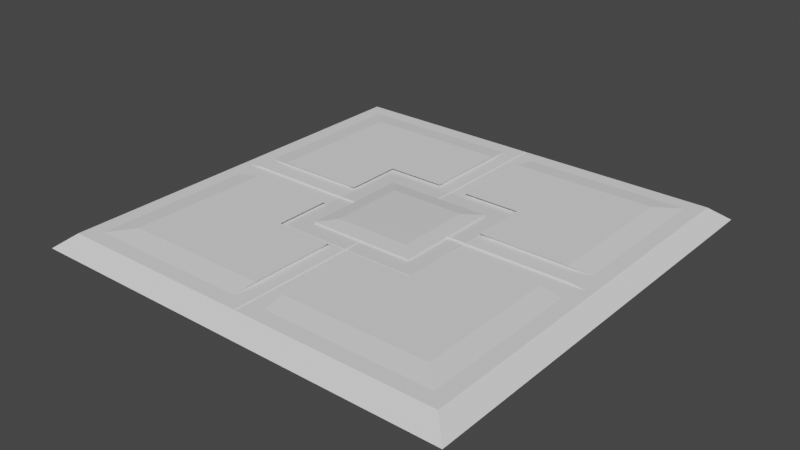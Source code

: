 # Source: FloortileButton.blend  (saved by Blender 2.83.19; exported with 4.5.12 LTS)
import bpy
from mathutils import Matrix  # noqa: F401  (used for matrix-valued properties, if any)

bpy.ops.wm.read_factory_settings(use_empty=True)
scene = bpy.context.scene
scene.name = 'Scene'

# ---- collections
col_collection = bpy.data.collections.new('Collection'); scene.collection.children.link(col_collection)

# ---- materials (node trees are filled in below, after node groups)
mat_material_001 = bpy.data.materials.new('Material.001')
mat_material_001.alpha_threshold = 0.0
mat_material_001.use_transparent_shadow = False
mat_material_001.line_color = (0.0, 0.0, 0.0, 1.0)

# ---- material node trees
mat_material_001.use_nodes = True; mat_material_001.node_tree.nodes.clear()
_N = mat_material_001.node_tree.nodes; _L = mat_material_001.node_tree.links
n0 = _N.new('ShaderNodeOutputMaterial'); n0.name = 'Material Output'; n0.location = (300, 300)
n1 = _N.new('ShaderNodeBsdfPrincipled'); n1.name = 'Principled BSDF'; n1.location = (10, 300)
n1.distribution = 'GGX'
n1.subsurface_method = 'BURLEY'
n1.inputs[2].default_value = 0.4
n1.inputs[3].default_value = 1.45
n1.inputs[27].default_value = (0.0, 0.0, 0.0, 1.0)
n1.inputs[28].default_value = 1.0
_L.new(n1.outputs[0], n0.inputs[0])
n0.is_active_output = True

# ---- world
world_world = bpy.data.worlds.new('World'); scene.world = world_world
world_world.use_nodes = True; world_world.node_tree.nodes.clear()
_N = world_world.node_tree.nodes; _L = world_world.node_tree.links
n0 = _N.new('ShaderNodeOutputWorld'); n0.name = 'World Output'; n0.location = (300, 300)
n1 = _N.new('ShaderNodeBackground'); n1.name = 'Background'; n1.location = (10, 300)
n1.inputs[0].default_value = (0.05088, 0.05088, 0.05088, 1.0)
_L.new(n1.outputs[0], n0.inputs[0])
n0.is_active_output = True
world_world.color = (0.05088, 0.05088, 0.05088)
world_world.use_sun_shadow = False
world_world.sun_shadow_jitter_overblur = 0.0

# ---- meshes
me_plane = bpy.data.meshes.new('Plane')
me_plane.from_pydata([(-1.5, -1.5, 0.0), (1.5, -1.5, 0.0), (-1.5, 1.5, 0.0), (1.5, 1.5, 0.0), (-1.275, 1.275, 0.09394), (1.275, -1.275, 0.09394), (-1.275, -1.275, 0.09394), (1.275, 1.275, 0.09394), (-0.003691, 1.372, 0.09394), (0.003691, 1.372, 0.09394), (-0.003691, -1.372, 0.09394), (0.003691, -1.372, 0.09394), (-0.01408, -1.5, 0.0), (0.01408, -1.5, 0.0), (-0.01408, 1.5, 0.0), (0.01408, 1.5, 0.0), (1.333, -0.004977, 0.09394), (1.333, 0.004977, 0.09394), (-1.333, -0.004977, 0.09394), (-1.333, 0.004977, 0.09394), (-1.5, 0.05773, 0.0), (-1.5, -0.05773, 0.0), (1.5, -0.05773, 0.0), (1.5, 0.05773, 0.0), (-0.01408, 0.05773, 0.0), (-0.01408, -0.05773, 0.0), (0.01408, 0.05773, 0.0), (0.01408, -0.05773, 0.0), (0.003691, 0.06243, 0.09394), (0.003691, -0.06243, 0.09394), (-0.003691, 0.06243, 0.09394), (-0.003691, -0.06243, 0.09394), (-0.1191, 1.275, 0.09394), (0.1191, 1.275, 0.09394), (-0.1191, -1.275, 0.09394), (0.1191, -1.275, 0.09394), (0.06115, -0.004977, 0.09394), (-0.06115, -0.004977, 0.09394), (0.06115, 0.004977, 0.09394), (-0.06115, 0.004977, 0.09394), (-0.003199, 1.372, 0.09723), (-0.0004143, 1.369, 0.09964), (-0.002234, 1.371, 0.09893), (0.0004143, 1.369, 0.09964), (0.003199, 1.372, 0.09723), (0.002234, 1.371, 0.09893), (-0.0004143, -1.369, 0.09964), (-0.003199, -1.372, 0.09723), (-0.002234, -1.371, 0.09893), (0.003199, -1.372, 0.09723), (0.0004143, -1.369, 0.09964), (0.002234, -1.371, 0.09893), (0.003199, -0.06243, 0.09723), (0.0004143, -0.06486, 0.09964), (0.002234, -0.06314, 0.09893), (-0.0004143, -0.06486, 0.09964), (-0.003199, -0.06243, 0.09723), (-0.002234, -0.06314, 0.09893), (0.0004143, 0.06486, 0.09964), (0.003199, 0.06243, 0.09723), (0.002234, 0.06314, 0.09893), (-0.003199, 0.06243, 0.09723), (-0.0004143, 0.06486, 0.09964), (-0.002234, 0.06314, 0.09893), (1.275, -0.1593, 0.09394), (1.275, 0.1593, 0.09394), (-1.275, -0.1593, 0.09394), (-1.275, 0.1593, 0.09394), (0.01296, 0.05316, 0.09394), (0.01296, -0.05316, 0.09394), (-0.01296, 0.05316, 0.09394), (-0.01296, -0.05316, 0.09394), (1.235, 0.0001934, 0.1056), (1.241, -0.003402, 0.1038), (1.238, -0.002227, 0.1051), (1.241, 0.003402, 0.1038), (1.235, -0.0001934, 0.1056), (1.238, 0.002227, 0.1051), (-1.241, -0.003402, 0.1038), (-1.235, 0.0001934, 0.1056), (-1.238, -0.002227, 0.1051), (-1.235, -0.0001934, 0.1056), (-1.241, 0.003402, 0.1038), (-1.238, 0.002227, 0.1051), (0.0601, -0.0001934, 0.1056), (0.05799, 0.00362, 0.1024), (0.05811, 0.002291, 0.1047), (0.05799, -0.00362, 0.1024), (0.0601, 0.0001934, 0.1056), (0.05811, -0.002291, 0.1047), (-0.05799, 0.00362, 0.1024), (-0.0601, -0.0001934, 0.1056), (-0.05811, 0.002291, 0.1047), (-0.0601, 0.0001934, 0.1056), (-0.05799, -0.00362, 0.1024), (-0.05811, -0.002291, 0.1047), (1.275, 0.4958, 0.09394), (1.275, 0.9385, 0.09394), (-1.275, 0.4958, 0.09394), (-1.275, 0.9385, 0.09394), (1.5, 0.5385, 0.0), (1.5, 1.019, 0.0), (-1.5, 1.019, 0.0), (-1.5, 0.5385, 0.0), (-0.01408, 1.019, 0.0), (-0.01408, 0.5385, 0.0), (0.01408, 1.019, 0.0), (0.01408, 0.5385, 0.0), (0.1191, 0.9385, 0.09394), (0.1191, 0.602, 0.09394), (-0.1191, 0.9385, 0.09394), (-0.1191, 0.602, 0.09394), (0.003691, 0.9354, 0.09394), (0.003691, 0.4989, 0.09394), (-0.003691, 0.9354, 0.09394), (-0.003691, 0.4989, 0.09394), (0.0004143, 0.9346, 0.09964), (0.0004143, 0.4997, 0.09964), (0.002234, 0.4992, 0.09893), (0.002234, 0.9352, 0.09893), (0.003199, 0.4989, 0.09723), (0.003199, 0.9354, 0.09723), (-0.003199, 0.9354, 0.09723), (-0.003199, 0.4989, 0.09723), (-0.002234, 0.4992, 0.09893), (-0.002234, 0.9352, 0.09893), (-0.0004143, 0.4997, 0.09964), (-0.0004143, 0.9346, 0.09964), (-1.5, -0.5385, 0.0), (-1.5, -1.019, 0.0), (-0.01408, -0.5385, 0.0), (-0.01408, -1.019, 0.0), (0.01408, -0.5385, 0.0), (0.01408, -1.019, 0.0), (0.1191, -0.602, 0.09394), (0.1191, -0.9385, 0.09394), (-0.1191, -0.602, 0.09394), (-0.1191, -0.9385, 0.09394), (1.275, -0.9385, 0.09394), (1.275, -0.4958, 0.09394), (-1.275, -0.9385, 0.09394), (-1.275, -0.4958, 0.09394), (1.5, -1.019, 0.0), (1.5, -0.5385, 0.0), (0.003691, -0.4989, 0.09394), (0.003691, -0.9354, 0.09394), (-0.003691, -0.4989, 0.09394), (-0.003691, -0.9354, 0.09394), (0.0004143, -0.4997, 0.09964), (0.0004143, -0.9346, 0.09964), (0.002234, -0.9352, 0.09893), (0.002234, -0.4992, 0.09893), (0.003199, -0.9354, 0.09723), (0.003199, -0.4989, 0.09723), (-0.003199, -0.4989, 0.09723), (-0.003199, -0.9354, 0.09723), (-0.002234, -0.9352, 0.09893), (-0.002234, -0.4992, 0.09893), (-0.0004143, -0.9346, 0.09964), (-0.0004143, -0.4997, 0.09964), (0.469, 1.275, 0.09394), (0.9251, 1.275, 0.09394), (0.469, -1.275, 0.09394), (0.9251, -1.275, 0.09394), (0.5094, -1.5, 0.0), (1.005, -1.5, 0.0), (0.5094, 1.5, 0.0), (1.005, 1.5, 0.0), (0.5752, 0.1593, 0.09394), (0.9251, 0.1593, 0.09394), (0.5752, -0.1593, 0.09394), (0.9251, -0.1593, 0.09394), (1.005, 0.05773, 0.0), (0.5094, 0.05773, 0.0), (1.005, -0.05773, 0.0), (0.5094, -0.05773, 0.0), (0.4851, 0.004977, 0.09394), (0.9091, 0.004977, 0.09394), (0.4851, -0.004977, 0.09394), (0.9091, -0.004977, 0.09394), (0.4517, -0.0001934, 0.1056), (0.8433, -0.0001934, 0.1056), (0.8448, 0.002248, 0.105), (0.4515, 0.00227, 0.1048), (0.8469, 0.003475, 0.1033), (0.4525, 0.003547, 0.1029), (0.4525, -0.003547, 0.1029), (0.8469, -0.003475, 0.1033), (0.8448, -0.002248, 0.105), (0.4515, -0.00227, 0.1048), (0.8433, 0.0001934, 0.1056), (0.4517, 0.0001934, 0.1056), (1.005, 1.019, 0.0), (0.5094, 1.019, 0.0), (1.005, 0.5385, 0.0), (0.5094, 0.5385, 0.0), (0.5752, 0.602, 0.09394), (0.5752, -0.602, 0.09394), (1.005, -0.5385, 0.0), (0.5094, -0.5385, 0.0), (1.005, -1.019, 0.0), (0.5094, -1.019, 0.0), (-0.9251, 1.275, 0.09394), (-0.469, 1.275, 0.09394), (-0.9251, -1.275, 0.09394), (-0.469, -1.275, 0.09394), (-1.005, -1.5, 0.0), (-0.5094, -1.5, 0.0), (-1.005, 1.5, 0.0), (-0.5094, 1.5, 0.0), (-0.5094, 0.05773, 0.0), (-1.005, 0.05773, 0.0), (-0.5094, -0.05773, 0.0), (-1.005, -0.05773, 0.0), (-0.9251, 0.1593, 0.09394), (-0.5752, 0.1593, 0.09394), (-0.9251, -0.1593, 0.09394), (-0.5752, -0.1593, 0.09394), (-0.9091, 0.004977, 0.09394), (-0.4851, 0.004977, 0.09394), (-0.9091, -0.004977, 0.09394), (-0.4851, -0.004977, 0.09394), (-0.8433, -0.0001934, 0.1056), (-0.4517, -0.0001934, 0.1056), (-0.4515, 0.00227, 0.1048), (-0.8448, 0.002248, 0.105), (-0.4525, 0.003547, 0.1029), (-0.8469, 0.003475, 0.1033), (-0.8469, -0.003475, 0.1033), (-0.4525, -0.003547, 0.1029), (-0.4515, -0.00227, 0.1048), (-0.8448, -0.002248, 0.105), (-0.4517, 0.0001934, 0.1056), (-0.8433, 0.0001934, 0.1056), (-0.5752, 0.602, 0.09394), (-0.5094, 1.019, 0.0), (-1.005, 1.019, 0.0), (-0.5094, 0.5385, 0.0), (-1.005, 0.5385, 0.0), (-0.5094, -0.5385, 0.0), (-1.005, -0.5385, 0.0), (-0.5094, -1.019, 0.0), (-1.005, -1.019, 0.0), (-0.5752, -0.602, 0.09394), (0.9251, 1.381, 0.09394), (1.381, 1.381, 0.09394), (1.381, 0.9385, 0.09394), (0.9251, -1.381, 0.09394), (1.381, -1.381, 0.09394), (-1.381, 0.9385, 0.09394), (-1.381, 1.381, 0.09394), (-0.469, 1.381, 0.09394), (-0.01296, 1.381, 0.09394), (-0.469, -1.381, 0.09394), (-0.01296, -1.381, 0.09394), (0.01296, -0.9385, 0.09394), (0.01296, -1.381, 0.09394), (-0.01296, -0.9385, 0.09394), (1.381, -0.4958, 0.09394), (1.381, -0.05316, 0.09394), (-1.381, -0.4958, 0.09394), (-1.381, -0.05316, 0.09394), (0.9251, 0.05316, 0.09394), (1.381, 0.05316, 0.09394), (0.9251, -0.05316, 0.09394), (1.381, 0.4958, 0.09394), (-1.381, 0.05316, 0.09394), (-1.381, 0.4958, 0.09394), (0.01296, 1.381, 0.09394), (0.01296, 0.9385, 0.09394), (0.01296, 0.4958, 0.09394), (-0.01296, 0.9385, 0.09394), (-0.01296, 0.4958, 0.09394), (-0.469, 0.4958, 0.09394), (0.01296, -0.4958, 0.09394), (-0.01296, -0.4958, 0.09394), (1.381, -0.9385, 0.09394), (-1.381, -1.381, 0.09394), (-1.381, -0.9385, 0.09394), (-0.469, -0.4958, 0.09394), (0.469, 1.381, 0.09394), (0.469, -1.381, 0.09394), (0.469, 0.05316, 0.09394), (0.469, -0.05316, 0.09394), (0.469, 0.4958, 0.09394), (0.469, -0.4958, 0.09394), (-0.9251, 1.381, 0.09394), (-0.9251, -1.381, 0.09394), (-0.9251, 0.05316, 0.09394), (-0.469, 0.05316, 0.09394), (-0.9251, -0.05316, 0.09394), (-0.469, -0.05316, 0.09394), (-0.4138, 0.828, 0.1142), (-0.1051, 0.828, 0.1142), (0.8162, 0.828, 0.1142), (1.125, 0.828, 0.1142), (0.8162, 0.4375, 0.1142), (1.125, 0.4375, 0.1142), (0.8162, -0.4375, 0.1142), (1.125, -0.4375, 0.1142), (0.8162, -0.828, 0.1142), (1.125, -0.828, 0.1142), (-0.4138, -0.828, 0.1142), (-0.1051, -0.828, 0.1142), (0.1051, 0.828, 0.1142), (0.4138, 0.828, 0.1142), (0.5075, 0.5311, 0.1142), (0.5075, -0.5311, 0.1142), (0.1051, -0.828, 0.1142), (0.4138, -0.828, 0.1142), (0.8162, -0.1405, 0.1142), (0.8162, 1.125, 0.1142), (0.4138, 1.125, 0.1142), (0.8162, 0.1405, 0.1142), (0.8162, -1.125, 0.1142), (0.4138, -1.125, 0.1142), (-1.125, 0.828, 0.1142), (-0.8162, 0.828, 0.1142), (-1.125, 0.4375, 0.1142), (-0.8162, 0.4375, 0.1142), (-0.5075, 0.5311, 0.1142), (-1.125, -0.4375, 0.1142), (-0.8162, -0.4375, 0.1142), (-0.5075, -0.5311, 0.1142), (-1.125, -0.828, 0.1142), (-0.8162, -0.828, 0.1142), (-0.8162, -0.1405, 0.1142), (-0.4138, 1.125, 0.1142), (-0.8162, 1.125, 0.1142), (-0.8162, 0.1405, 0.1142), (-0.4138, -1.125, 0.1142), (-0.8162, -1.125, 0.1142), (1.125, 1.125, 0.1142), (1.125, -1.125, 0.1142), (-1.125, 1.125, 0.1142), (-0.1051, 1.125, 0.1142), (-0.1051, -1.125, 0.1142), (0.1051, -1.125, 0.1142), (1.125, -0.1405, 0.1142), (-1.125, -0.1405, 0.1142), (1.125, 0.1405, 0.1142), (-1.125, 0.1405, 0.1142), (0.1051, 1.125, 0.1142), (0.1051, 0.5311, 0.1142), (-0.1051, 0.5311, 0.1142), (0.1051, -0.5311, 0.1142), (-0.1051, -0.5311, 0.1142), (-1.125, -1.125, 0.1142), (0.5075, 0.1405, 0.1142), (0.5075, -0.1405, 0.1142), (-0.5075, 0.1405, 0.1142), (-0.5075, -0.1405, 0.1142)], [], [(286, 208, 2, 250), (276, 248, 1, 142), (287, 277, 0, 206), (205, 34, 336, 330), (200, 142, 1, 165), (249, 250, 2, 102), (241, 131, 12, 207), (131, 133, 13, 12), (217, 216, 326, 351), (112, 9, 44, 121), (281, 256, 13, 164), (256, 254, 12, 13), (280, 166, 15, 268), (268, 15, 14, 252), (30, 28, 59, 61), (68, 70, 71, 69), (284, 270, 68, 282), (176, 38, 85, 185), (105, 107, 26, 24), (24, 26, 27, 25), (237, 105, 24, 210), (210, 24, 25, 212), (260, 261, 21, 128), (261, 266, 20, 21), (194, 100, 23, 172), (172, 23, 22, 174), (110, 32, 335, 293), (218, 19, 82, 227), (265, 263, 23, 100), (263, 259, 22, 23), (8, 9, 268, 252), (11, 10, 254, 256), (145, 11, 256, 255), (146, 31, 71, 275), (113, 28, 68, 270), (114, 8, 252, 271), (28, 30, 70, 68), (31, 29, 69, 71), (147, 10, 47, 155), (115, 30, 61, 123), (144, 29, 52, 153), (149, 158, 46, 50), (10, 11, 49, 47), (29, 31, 56, 52), (117, 126, 62, 58), (41, 43, 45, 42), (42, 45, 44, 40), (47, 49, 51, 48), (48, 51, 50, 46), (149, 50, 51, 150), (150, 51, 49, 152), (155, 47, 48, 156), (156, 48, 46, 158), (117, 58, 60, 118), (118, 60, 59, 120), (123, 61, 63, 124), (124, 63, 62, 126), (61, 59, 60, 63), (63, 60, 58, 62), (55, 53, 54, 57), (57, 54, 52, 56), (9, 8, 40, 44), (17, 16, 259, 263), (18, 19, 266, 261), (36, 38, 68, 69), (39, 37, 71, 70), (177, 17, 263, 262), (178, 36, 69, 283), (219, 39, 70, 289), (220, 18, 261, 290), (179, 16, 73, 187), (221, 37, 94, 229), (222, 81, 79, 233), (38, 36, 87, 85), (19, 18, 78, 82), (37, 39, 90, 94), (180, 84, 88, 191), (73, 75, 77, 74), (74, 77, 76, 72), (79, 81, 83, 80), (80, 83, 82, 78), (85, 87, 89, 86), (86, 89, 88, 84), (91, 93, 95, 92), (92, 95, 94, 90), (181, 76, 77, 182), (182, 77, 75, 184), (187, 73, 74, 188), (188, 74, 72, 190), (223, 91, 92, 224), (224, 92, 90, 226), (229, 94, 95, 230), (230, 95, 93, 232), (16, 17, 75, 73), (42, 125, 127, 41), (125, 124, 126, 127), (40, 122, 125, 42), (122, 123, 124, 125), (45, 119, 121, 44), (119, 118, 120, 121), (43, 116, 119, 45), (116, 117, 118, 119), (43, 41, 127, 116), (116, 127, 126, 117), (8, 114, 122, 40), (114, 115, 123, 122), (30, 115, 272, 70), (115, 114, 271, 272), (9, 112, 269, 268), (112, 113, 270, 269), (245, 246, 101, 3), (246, 265, 100, 101), (162, 163, 314, 315), (32, 203, 327, 335), (167, 3, 101, 192), (192, 101, 100, 194), (209, 14, 104, 235), (235, 104, 105, 237), (14, 15, 106, 104), (104, 106, 107, 105), (216, 66, 339, 326), (108, 109, 343, 304), (28, 113, 120, 59), (113, 112, 121, 120), (266, 267, 103, 20), (267, 249, 102, 103), (57, 157, 159, 55), (157, 156, 158, 159), (56, 154, 157, 57), (154, 155, 156, 157), (54, 151, 153, 52), (151, 150, 152, 153), (53, 148, 151, 54), (148, 149, 150, 151), (53, 55, 159, 148), (148, 159, 158, 149), (11, 145, 152, 49), (145, 144, 153, 152), (31, 146, 154, 56), (146, 147, 155, 154), (10, 147, 257, 254), (147, 146, 275, 257), (29, 144, 274, 69), (144, 145, 255, 274), (277, 278, 129, 0), (278, 260, 128, 129), (283, 69, 274, 285), (35, 162, 315, 337), (25, 27, 132, 130), (130, 132, 133, 131), (212, 25, 130, 239), (239, 130, 131, 241), (174, 22, 143, 198), (198, 143, 142, 200), (4, 99, 316, 334), (214, 215, 350, 329), (259, 258, 143, 22), (258, 276, 142, 143), (132, 199, 201, 133), (199, 198, 200, 201), (27, 175, 199, 132), (175, 174, 198, 199), (33, 108, 304, 342), (161, 160, 312, 311), (163, 5, 333, 314), (67, 214, 329, 341), (99, 98, 318, 316), (160, 33, 342, 312), (97, 7, 332, 295), (204, 205, 330, 331), (106, 193, 195, 107), (193, 192, 194, 195), (15, 166, 193, 106), (166, 167, 192, 193), (89, 189, 191, 88), (189, 188, 190, 191), (87, 186, 189, 89), (186, 187, 188, 189), (86, 183, 185, 85), (183, 182, 184, 185), (84, 180, 183, 86), (180, 181, 182, 183), (76, 181, 190, 72), (181, 180, 191, 190), (36, 178, 186, 87), (178, 179, 187, 186), (16, 179, 264, 259), (179, 178, 283, 264), (38, 176, 282, 68), (176, 177, 262, 282), (26, 173, 175, 27), (173, 172, 174, 175), (107, 195, 173, 26), (195, 194, 172, 173), (17, 177, 184, 75), (177, 176, 185, 184), (98, 67, 341, 318), (136, 243, 323, 346), (245, 3, 167, 244), (244, 167, 166, 280), (248, 247, 165, 1), (247, 281, 164, 165), (7, 161, 311, 332), (6, 204, 331, 347), (133, 201, 164, 13), (201, 200, 165, 164), (96, 97, 295, 297), (141, 140, 324, 321), (71, 291, 279, 275), (203, 202, 328, 327), (128, 240, 242, 129), (240, 239, 241, 242), (21, 213, 240, 128), (213, 212, 239, 240), (102, 236, 238, 103), (236, 235, 237, 238), (2, 208, 236, 102), (208, 209, 235, 236), (65, 96, 297, 340), (140, 6, 347, 324), (202, 4, 334, 328), (64, 171, 310, 338), (80, 231, 233, 79), (231, 230, 232, 233), (78, 228, 231, 80), (228, 229, 230, 231), (83, 225, 227, 82), (225, 224, 226, 227), (81, 222, 225, 83), (222, 223, 224, 225), (91, 223, 232, 93), (223, 222, 233, 232), (18, 220, 228, 78), (220, 221, 229, 228), (37, 221, 291, 71), (221, 220, 290, 291), (19, 218, 288, 266), (218, 219, 289, 288), (39, 219, 226, 90), (219, 218, 227, 226), (272, 273, 289, 70), (138, 139, 299, 301), (20, 211, 213, 21), (211, 210, 212, 213), (103, 238, 211, 20), (238, 237, 210, 211), (129, 242, 206, 0), (242, 241, 207, 206), (196, 168, 348, 306), (169, 65, 340, 313), (254, 253, 207, 12), (253, 287, 206, 207), (252, 14, 209, 251), (251, 209, 208, 286), (161, 7, 245, 244), (7, 97, 246, 245), (5, 163, 247, 248), (99, 4, 250, 249), (203, 32, 252, 251), (34, 205, 253, 254), (35, 135, 255, 256), (137, 34, 254, 257), (64, 139, 258, 259), (141, 66, 261, 260), (65, 169, 262, 263), (171, 64, 259, 264), (96, 65, 263, 265), (97, 96, 265, 246), (67, 98, 267, 266), (98, 99, 249, 267), (108, 33, 268, 269), (109, 108, 269, 270), (32, 110, 271, 252), (110, 111, 272, 271), (111, 234, 273, 272), (135, 134, 274, 255), (136, 137, 257, 275), (138, 5, 248, 276), (139, 138, 276, 258), (6, 140, 278, 277), (140, 141, 260, 278), (243, 136, 275, 279), (33, 160, 280, 268), (160, 161, 244, 280), (162, 35, 256, 281), (163, 162, 281, 247), (169, 168, 282, 262), (170, 171, 264, 283), (196, 109, 270, 284), (134, 197, 285, 274), (197, 170, 283, 285), (168, 196, 284, 282), (4, 202, 286, 250), (202, 203, 251, 286), (204, 6, 277, 287), (205, 204, 287, 253), (214, 67, 266, 288), (215, 214, 288, 289), (66, 216, 290, 261), (216, 217, 291, 290), (217, 243, 279, 291), (234, 215, 289, 273), (325, 324, 347, 331), (309, 308, 337, 315), (319, 318, 341, 329), (328, 334, 316, 317), (317, 316, 318, 319), (312, 342, 304, 305), (305, 304, 343, 306), (307, 345, 308, 309), (326, 339, 321, 322), (322, 321, 324, 325), (299, 298, 300, 301), (298, 307, 309, 300), (338, 310, 298, 299), (310, 349, 307, 298), (295, 294, 296, 297), (294, 305, 306, 296), (332, 311, 294, 295), (311, 312, 305, 294), (297, 296, 313, 340), (296, 306, 348, 313), (301, 300, 314, 333), (300, 309, 315, 314), (346, 323, 302, 303), (323, 322, 325, 302), (351, 326, 322, 323), (293, 292, 320, 344), (292, 317, 319, 320), (335, 327, 292, 293), (327, 328, 317, 292), (320, 319, 329, 350), (303, 302, 330, 336), (302, 325, 331, 330), (168, 169, 313, 348), (111, 110, 293, 344), (243, 217, 351, 323), (135, 35, 337, 308), (171, 170, 349, 310), (234, 111, 344, 320), (215, 234, 320, 350), (34, 137, 303, 336), (109, 196, 306, 343), (134, 135, 308, 345), (139, 64, 338, 299), (197, 134, 345, 307), (137, 136, 346, 303), (66, 141, 321, 339), (170, 197, 307, 349), (5, 138, 301, 333)])
_uv = me_plane.uv_layers.new(name='UVMap')
_uv.uv.foreach_set('vector', [0.0, 0.0, 0.0, 0.0, 0.0, 0.0, 0.0, 0.0, 0.0, 0.0, 0.0, 0.0, 0.0, 0.0, 0.0, 0.0, 0.0, 0.0, 0.0, 0.0, 0.0, 0.0, 0.0, 0.0, 0.0, 0.0, 0.0, 0.0, 0.0, 0.0, 0.0, 0.0, 0.0, 0.0, 0.0, 0.0, 0.0, 0.0, 0.0, 0.0, 0.0, 0.0, 0.0, 0.0, 0.0, 0.0, 0.0, 0.0, 0.0, 0.0, 0.0, 0.0, 0.0, 0.0, 0.0, 0.0, 0.0, 0.0, 0.0, 0.0, 0.0, 0.0, 0.0, 0.0, 0.0, 0.0, 0.0, 0.0, 0.0, 0.0, 0.0, 0.0, 0.0, 0.0, 0.0, 0.0, 0.0, 0.0, 0.0, 0.0, 0.0, 0.0, 0.0, 0.0, 0.0, 0.0, 0.0, 0.0, 0.0, 0.0, 0.0, 0.0, 0.0, 0.0, 0.0, 0.0, 0.0, 0.0, 0.0, 0.0, 0.0, 0.0, 0.0, 0.0, 0.0, 0.0, 0.0, 0.0, 0.0, 0.0, 0.0, 0.0, 0.0, 0.0, 0.0, 0.0, 0.0, 0.0, 0.0, 0.0, 0.0, 0.0, 0.0, 0.0, 0.0, 0.0, 0.0, 0.0, 0.0, 0.0, 0.0, 0.0, 0.0, 0.0, 0.0, 0.0, 0.0, 0.0, 0.0, 0.0, 0.0, 0.0, 0.0, 0.0, 0.0, 0.0, 0.0, 0.0, 0.0, 0.0, 0.0, 0.0, 0.0, 0.0, 0.0, 0.0, 0.0, 0.0, 0.0, 0.0, 0.0, 0.0, 0.0, 0.0, 0.0, 0.0, 0.0, 0.0, 0.0, 0.0, 0.0, 0.0, 0.0, 0.0, 0.0, 0.0, 0.0, 0.0, 0.0, 0.0, 0.0, 0.0, 0.0, 0.0, 0.0, 0.0, 0.0, 0.0, 0.0, 0.0, 0.0, 0.0, 0.0, 0.0, 0.0, 0.0, 0.0, 0.0, 0.0, 0.0, 0.0, 0.0, 0.0, 0.0, 0.0, 0.0, 0.0, 0.0, 0.0, 0.0, 0.0, 0.0, 0.0, 0.0, 0.0, 0.0, 0.0, 0.0, 0.0, 0.0, 0.0, 0.0, 0.0, 0.0, 0.0, 0.0, 0.0, 0.0, 0.0, 0.0, 0.0, 0.0, 0.0, 0.0, 0.0, 0.0, 0.0, 0.0, 0.0, 0.0, 0.0, 0.0, 0.0, 0.0, 0.0, 0.0, 0.0, 0.0, 0.0, 0.0, 0.0, 0.0, 0.0, 0.0, 0.0, 0.0, 0.0, 0.0, 0.0, 0.0, 0.0, 0.0, 0.0, 0.0, 0.0, 0.0, 0.0, 0.0, 0.0, 0.0, 0.0, 0.0, 0.0, 0.0, 0.0, 0.0, 0.0, 0.0, 0.0, 0.0, 0.0, 0.0, 0.0, 0.0, 0.0, 0.0, 0.0, 0.0, 0.0, 0.0, 0.0, 0.0, 0.0, 0.0, 0.0, 0.0, 0.0, 0.0, 0.0, 0.0, 0.0, 0.0, 0.0, 0.0, 0.0, 0.0, 0.0, 0.0, 0.0, 0.0, 0.0, 0.0, 0.0, 0.0, 0.0, 0.0, 0.0, 0.0, 0.0, 0.0, 0.0, 0.0, 0.0, 0.0, 0.0, 0.0, 0.0, 0.0, 0.0, 0.0, 0.0, 0.0, 0.0, 0.0, 0.0, 0.0, 0.0, 0.0, 0.0, 0.0, 0.0, 0.0, 0.0, 0.0, 0.0, 0.0, 0.0, 0.0, 0.0, 0.0, 0.0, 0.0, 0.0, 0.0, 0.0, 0.0, 0.0, 0.0, 0.0, 0.0, 0.0, 0.0, 0.0, 0.0, 0.0, 0.0, 0.0, 0.0, 0.0, 0.0, 0.0, 0.0, 0.0, 0.0, 0.0, 0.0, 0.0, 0.0, 0.0, 0.0, 0.0, 0.0, 0.0, 0.0, 0.0, 0.0, 0.0, 0.0, 0.0, 0.0, 0.0, 0.0, 0.0, 0.0, 0.0, 0.0, 0.0, 0.0, 0.0, 0.0, 0.0, 0.0, 0.0, 0.0, 0.0, 0.0, 0.0, 0.0, 0.0, 0.0, 0.0, 0.0, 0.0, 0.0, 0.0, 0.0, 0.0, 0.0, 0.0, 0.0, 0.0, 0.0, 0.0, 0.0, 0.0, 0.0, 0.0, 0.0, 0.0, 0.0, 0.0, 0.0, 0.0, 0.0, 0.0, 0.0, 0.0, 0.0, 0.0, 0.0, 0.0, 0.0, 0.0, 0.0, 0.0, 0.0, 0.0, 0.0, 0.0, 0.0, 0.0, 0.0, 0.0, 0.0, 0.0, 0.0, 0.0, 0.0, 0.0, 0.0, 0.0, 0.0, 0.0, 0.0, 0.0, 0.0, 0.0, 0.0, 0.0, 0.0, 0.0, 0.0, 0.0, 0.0, 0.0, 0.0, 0.0, 0.0, 0.0, 0.0, 0.0, 0.0, 0.0, 0.0, 0.0, 0.0, 0.0, 0.0, 0.0, 0.0, 0.0, 0.0, 0.0, 0.0, 0.0, 0.0, 0.0, 0.0, 0.0, 0.0, 0.0, 0.0, 0.0, 0.0, 0.0, 0.0, 0.0, 0.0, 0.0, 0.0, 0.0, 0.0, 0.0, 0.0, 0.0, 0.0, 0.0, 0.0, 0.0, 0.0, 0.0, 0.0, 0.0, 0.0, 0.0, 0.0, 0.0, 0.0, 0.0, 0.0, 0.0, 0.0, 0.0, 0.0, 0.0, 0.0, 0.0, 0.0, 0.0, 0.0, 0.0, 0.0, 0.0, 0.0, 0.0, 0.0, 0.0, 0.0, 0.0, 0.0, 0.0, 0.0, 0.0, 0.0, 0.0, 0.0, 0.0, 0.0, 0.0, 0.0, 0.0, 0.0, 0.0, 0.0, 0.0, 0.0, 0.0, 0.0, 0.0, 0.0, 0.0, 0.0, 0.0, 0.0, 0.0, 0.0, 0.0, 0.0, 0.0, 0.0, 0.0, 0.0, 0.0, 0.0, 0.0, 0.0, 0.0, 0.0, 0.0, 0.0, 0.0, 0.0, 0.0, 0.0, 0.0, 0.0, 0.0, 0.0, 0.0, 0.0, 0.0, 0.0, 0.0, 0.0, 0.0, 0.0, 0.0, 0.0, 0.0, 0.0, 0.0, 0.0, 0.0, 0.0, 0.0, 0.0, 0.0, 0.0, 0.0, 0.0, 0.0, 0.0, 0.0, 0.0, 0.0, 0.0, 0.0, 0.0, 0.0, 0.0, 0.0, 0.0, 0.0, 0.0, 0.0, 0.0, 0.0, 0.0, 0.0, 0.0, 0.0, 0.0, 0.0, 0.0, 0.0, 0.0, 0.0, 0.0, 0.0, 0.0, 0.0, 0.0, 0.0, 0.0, 0.0, 0.0, 0.0, 0.0, 0.0, 0.0, 0.0, 0.0, 0.0, 0.0, 0.0, 0.0, 0.0, 0.0, 0.0, 0.0, 0.0, 0.0, 0.0, 0.0, 0.0, 0.0, 0.0, 0.0, 0.0, 0.0, 0.0, 0.0, 0.0, 0.0, 0.0, 0.0, 0.0, 0.0, 0.0, 0.0, 0.0, 0.0, 0.0, 0.0, 0.0, 0.0, 0.0, 0.0, 0.0, 0.0, 0.0, 0.0, 0.0, 0.0, 0.0, 0.0, 0.0, 0.0, 0.0, 0.0, 0.0, 0.0, 0.0, 0.0, 0.0, 0.0, 0.0, 0.0, 0.0, 0.0, 0.0, 0.0, 0.0, 0.0, 0.0, 0.0, 0.0, 0.0, 0.0, 0.0, 0.0, 0.0, 0.0, 0.0, 0.0, 0.0, 0.0, 0.0, 0.0, 0.0, 0.0, 0.0, 0.0, 0.0, 0.0, 0.0, 0.0, 0.0, 0.0, 0.0, 0.0, 0.0, 0.0, 0.0, 0.0, 0.0, 0.0, 0.0, 0.0, 0.0, 0.0, 0.0, 0.0, 0.0, 0.0, 0.0, 0.0, 0.0, 0.0, 0.0, 0.0, 0.0, 0.0, 0.0, 0.0, 0.0, 0.0, 0.0, 0.0, 0.0, 0.0, 0.0, 0.0, 0.0, 0.0, 0.0, 0.0, 0.0, 0.0, 0.0, 0.0, 0.0, 0.0, 0.0, 0.0, 0.0, 0.0, 0.0, 0.0, 0.0, 0.0, 0.0, 0.0, 0.0, 0.0, 0.0, 0.0, 0.0, 0.0, 0.0, 0.0, 0.0, 0.0, 0.0, 0.0, 0.0, 0.0, 0.0, 0.0, 0.0, 0.0, 0.0, 0.0, 0.0, 0.0, 0.0, 0.0, 0.0, 0.0, 0.0, 0.0, 0.0, 0.0, 0.0, 0.0, 0.0, 0.0, 0.0, 0.0, 0.0, 0.0, 0.0, 0.0, 0.0, 0.0, 0.0, 0.0, 0.0, 0.0, 0.0, 0.0, 0.0, 0.0, 0.0, 0.0, 0.0, 0.0, 0.0, 0.0, 0.0, 0.0, 0.0, 0.0, 0.0, 0.0, 0.0, 0.0, 0.0, 0.0, 0.0, 0.0, 0.0, 0.0, 0.0, 0.0, 0.0, 0.0, 0.0, 0.0, 0.0, 0.0, 0.0, 0.0, 0.0, 0.0, 0.0, 0.0, 0.0, 0.0, 0.0, 0.0, 0.0, 0.0, 0.0, 0.0, 0.0, 0.0, 0.0, 0.0, 0.0, 0.0, 0.0, 0.0, 0.0, 0.0, 0.0, 0.0, 0.0, 0.0, 0.0, 0.0, 0.0, 0.0, 0.0, 0.0, 0.0, 0.0, 0.0, 0.0, 0.0, 0.0, 0.0, 0.0, 0.0, 0.0, 0.0, 0.0, 0.0, 0.0, 0.0, 0.0, 0.0, 0.0, 0.0, 0.0, 0.0, 0.0, 0.0, 0.0, 0.0, 0.0, 0.0, 0.0, 0.0, 0.0, 0.0, 0.0, 0.0, 0.0, 0.0, 0.0, 0.0, 0.0, 0.0, 0.0, 0.0, 0.0, 0.0, 0.0, 0.0, 0.0, 0.0, 0.0, 0.0, 0.0, 0.0, 0.0, 0.0, 0.0, 0.0, 0.0, 0.0, 0.0, 0.0, 0.0, 0.0, 0.0, 0.0, 0.0, 0.0, 0.0, 0.0, 0.0, 0.0, 0.0, 0.0, 0.0, 0.0, 0.0, 0.0, 0.0, 0.0, 0.0, 0.0, 0.0, 0.0, 0.0, 0.0, 0.0, 0.0, 0.0, 0.0, 0.0, 0.0, 0.0, 0.0, 0.0, 0.0, 0.0, 0.0, 0.0, 0.0, 0.0, 0.0, 0.0, 0.0, 0.0, 0.0, 0.0, 0.0, 0.0, 0.0, 0.0, 0.0, 0.0, 0.0, 0.0, 0.0, 0.0, 0.0, 0.0, 0.0, 0.0, 0.0, 0.0, 0.0, 0.0, 0.0, 0.0, 0.0, 0.0, 0.0, 0.0, 0.0, 0.0, 0.0, 0.0, 0.0, 0.0, 0.0, 0.0, 0.0, 0.0, 0.0, 0.0, 0.0, 0.0, 0.0, 0.0, 0.0, 0.0, 0.0, 0.0, 0.0, 0.0, 0.0, 0.0, 0.0, 0.0, 0.0, 0.0, 0.0, 0.0, 0.0, 0.0, 0.0, 0.0, 0.0, 0.0, 0.0, 0.0, 0.0, 0.0, 0.0, 0.0, 0.0, 0.0, 0.0, 0.0, 0.0, 0.0, 0.0, 0.0, 0.0, 0.0, 0.0, 0.0, 0.0, 0.0, 0.0, 0.0, 0.0, 0.0, 0.0, 0.0, 0.0, 0.0, 0.0, 0.0, 0.0, 0.0, 0.0, 0.0, 0.0, 0.0, 0.0, 0.0, 0.0, 0.0, 0.0, 0.0, 0.0, 0.0, 0.0, 0.0, 0.0, 0.0, 0.0, 0.0, 0.0, 0.0, 0.0, 0.0, 0.0, 0.0, 0.0, 0.0, 0.0, 0.0, 0.0, 0.0, 0.0, 0.0, 0.0, 0.0, 0.0, 0.0, 0.0, 0.0, 0.0, 0.0, 0.0, 0.0, 0.0, 0.0, 0.0, 0.0, 0.0, 0.0, 0.0, 0.0, 0.0, 0.0, 0.0, 0.0, 0.0, 0.0, 0.0, 0.0, 0.0, 0.0, 0.0, 0.0, 0.0, 0.0, 0.0, 0.0, 0.0, 0.0, 0.0, 0.0, 0.0, 0.0, 0.0, 0.0, 0.0, 0.0, 0.0, 0.0, 0.0, 0.0, 0.0, 0.0, 0.0, 0.0, 0.0, 0.0, 0.0, 0.0, 0.0, 0.0, 0.0, 0.0, 0.0, 0.0, 0.0, 0.0, 0.0, 0.0, 0.0, 0.0, 0.0, 0.0, 0.0, 0.0, 0.0, 0.0, 0.0, 0.0, 0.0, 0.0, 0.0, 0.0, 0.0, 0.0, 0.0, 0.0, 0.0, 0.0, 0.0, 0.0, 0.0, 0.0, 0.0, 0.0, 0.0, 0.0, 0.0, 0.0, 0.0, 0.0, 0.0, 0.0, 0.0, 0.0, 0.0, 0.0, 0.0, 0.0, 0.0, 0.0, 0.0, 0.0, 0.0, 0.0, 0.0, 0.0, 0.0, 0.0, 0.0, 0.0, 0.0, 0.0, 0.0, 0.0, 0.0, 0.0, 0.0, 0.0, 0.0, 0.0, 0.0, 0.0, 0.0, 0.0, 0.0, 0.0, 0.0, 0.0, 0.0, 0.0, 0.0, 0.0, 0.0, 0.0, 0.0, 0.0, 0.0, 0.0, 0.0, 0.0, 0.0, 0.0, 0.0, 0.0, 0.0, 0.0, 0.0, 0.0, 0.0, 0.0, 0.0, 0.0, 0.0, 0.0, 0.0, 0.0, 0.0, 0.0, 0.0, 0.0, 0.0, 0.0, 0.0, 0.0, 0.0, 0.0, 0.0, 0.0, 0.0, 0.0, 0.0, 0.0, 0.0, 0.0, 0.0, 0.0, 0.0, 0.0, 0.0, 0.0, 0.0, 0.0, 0.0, 0.0, 0.0, 0.0, 0.0, 0.0, 0.0, 0.0, 0.0, 0.0, 0.0, 0.0, 0.0, 0.0, 0.0, 0.0, 0.0, 0.0, 0.0, 0.0, 0.0, 0.0, 0.0, 0.0, 0.0, 0.0, 0.0, 0.0, 0.0, 0.0, 0.0, 0.0, 0.0, 0.0, 0.0, 0.0, 0.0, 0.0, 0.0, 0.0, 0.0, 0.0, 0.0, 0.0, 0.0, 0.0, 0.0, 0.0, 0.0, 0.0, 0.0, 0.0, 0.0, 0.0, 0.0, 0.0, 0.0, 0.0, 0.0, 0.0, 0.0, 0.0, 0.0, 0.0, 0.0, 0.0, 0.0, 0.0, 0.0, 0.0, 0.0, 0.0, 0.0, 0.0, 0.0, 0.0, 0.0, 0.0, 0.0, 0.0, 0.0, 0.0, 0.0, 0.0, 0.0, 0.0, 0.0, 0.0, 0.0, 0.0, 0.0, 0.0, 0.0, 0.0, 0.0, 0.0, 0.0, 0.0, 0.0, 0.0, 0.0, 0.0, 0.0, 0.0, 0.0, 0.0, 0.0, 0.0, 0.0, 0.0, 0.0, 0.0, 0.0, 0.0, 0.0, 0.0, 0.0, 0.0, 0.0, 0.0, 0.0, 0.0, 0.0, 0.0, 0.0, 0.0, 0.0, 0.0, 0.0, 0.0, 0.0, 0.0, 0.0, 0.0, 0.0, 0.0, 0.0, 0.0, 0.0, 0.0, 0.0, 0.0, 0.0, 0.0, 0.0, 0.0, 0.0, 0.0, 0.0, 0.0, 0.0, 0.0, 0.0, 0.0, 0.0, 0.0, 0.0, 0.0, 0.0, 0.0, 0.0, 0.0, 0.0, 0.0, 0.0, 0.0, 0.0, 0.0, 0.0, 0.0, 0.0, 0.0, 0.0, 0.0, 0.0, 0.0, 0.0, 0.0, 0.0, 0.0, 0.0, 0.0, 0.0, 0.0, 0.0, 0.0, 0.0, 0.0, 0.0, 0.0, 0.0, 0.0, 0.0, 0.0, 0.0, 0.0, 0.0, 0.0, 0.0, 0.0, 0.0, 0.0, 0.0, 0.0, 0.0, 0.0, 0.0, 0.0, 0.0, 0.0, 0.0, 0.0, 0.0, 0.0, 0.0, 0.0, 0.0, 0.0, 0.0, 0.0, 0.0, 0.0, 0.0, 0.0, 0.0, 0.0, 0.0, 0.0, 0.0, 0.0, 0.0, 0.0, 0.0, 0.0, 0.0, 0.0, 0.0, 0.0, 0.0, 0.0, 0.0, 0.0, 0.0, 0.0, 0.0, 0.0, 0.0, 0.0, 0.0, 0.0, 0.0, 0.0, 0.0, 0.0, 0.0, 0.0, 0.0, 0.0, 0.0, 0.0, 0.0, 0.0, 0.0, 0.0, 0.0, 0.0, 0.0, 0.0, 0.0, 0.0, 0.0, 0.0, 0.0, 0.0, 0.0, 0.0, 0.0, 0.0, 0.0, 0.0, 0.0, 0.0, 0.0, 0.0, 0.0, 0.0, 0.0, 0.0, 0.0, 0.0, 0.0, 0.0, 0.0, 0.0, 0.0, 0.0, 0.0, 0.0, 0.0, 0.0, 0.0, 0.0, 0.0, 0.0, 0.0, 0.0, 0.0, 0.0, 0.0, 0.0, 0.0, 0.0, 0.0, 0.0, 0.0, 0.0, 0.0, 0.0, 0.0, 0.0, 0.0, 0.0, 0.0, 0.0, 0.0, 0.0, 0.0, 0.0, 0.0, 0.0, 0.0, 0.0, 0.0, 0.0, 0.0, 0.0, 0.0, 0.0, 0.0, 0.0, 0.0, 0.0, 0.0, 0.0, 0.0, 0.0, 0.0, 0.0, 0.0, 0.0, 0.0, 0.0, 0.0, 0.0, 0.0, 0.0, 0.0, 0.0, 0.0, 0.0, 0.0, 0.0, 0.0, 0.0, 0.0, 0.0, 0.0, 0.0, 0.0, 0.0, 0.0, 0.0, 0.0, 0.0, 0.0, 0.0, 0.0, 0.0, 0.0, 0.0, 0.0, 0.0, 0.0, 0.0, 0.0, 0.0, 0.0, 0.0, 0.0, 0.0, 0.0, 0.0, 0.0, 0.0, 0.0, 0.0, 0.0, 0.0, 0.0, 0.0, 0.0, 0.0, 0.0, 0.0, 0.0, 0.0, 0.0, 0.0, 0.0, 0.0, 0.0, 0.0, 0.0, 0.0, 0.0, 0.0, 0.0, 0.0, 0.0, 0.0, 0.0, 0.0, 0.0, 0.0, 0.0, 0.0, 0.0, 0.0, 0.0, 0.0, 0.0, 0.0, 0.0, 0.0, 0.0, 0.0, 0.0, 0.0, 0.0, 0.0, 0.0, 0.0, 0.0, 0.0, 0.0, 0.0, 0.0, 0.0, 0.0, 0.0, 0.0, 0.0, 0.0, 0.0, 0.0, 0.0, 0.0, 0.0, 0.0, 0.0, 0.0, 0.0, 0.0, 0.0, 0.0, 0.0, 0.0, 0.0, 0.0, 0.0, 0.0, 0.0, 0.0, 0.0, 0.0, 0.0, 0.0, 0.0, 0.0, 0.0, 0.0, 0.0, 0.0, 0.0, 0.0, 0.0, 0.0, 0.0, 0.0, 0.0, 0.0, 0.0, 0.0, 0.0, 0.0, 0.0, 0.0, 0.0, 0.0, 0.0, 0.0, 0.0, 0.0, 0.0, 0.0, 0.0, 0.0, 0.0, 0.0, 0.0, 0.0, 0.0, 0.0, 0.0, 0.0, 0.0, 0.0, 0.0, 0.0, 0.0, 0.0, 0.0, 0.0, 0.0, 0.0, 0.0, 0.0, 0.0, 0.0, 0.0, 0.0, 0.0, 0.0, 0.0, 0.0, 0.0, 0.0, 0.0, 0.0, 0.0, 0.0, 0.0, 0.0, 0.0, 0.0, 0.0, 0.0, 0.0, 0.0, 0.0, 0.0, 0.0, 0.0, 0.0, 0.0, 0.0, 0.0, 0.0, 0.0, 0.0, 0.0, 0.0, 0.0, 0.0, 0.0, 0.0, 0.0, 0.0, 0.0, 0.0, 0.0, 0.0, 0.0, 0.0, 0.0, 0.0, 0.0, 0.0, 0.0, 0.0, 0.0, 0.0, 0.0, 0.0, 0.0, 0.0, 0.0, 0.0, 0.0, 0.0, 0.0, 0.0, 0.0, 0.0, 0.0, 0.0, 0.0, 0.0, 0.0, 0.0, 0.0, 0.0, 0.0, 0.0, 0.0, 0.0, 0.0, 0.0, 0.0, 0.0, 0.0, 0.0, 0.0, 0.0, 0.0, 0.0, 0.0, 0.0, 0.0, 0.0, 0.0, 0.0, 0.0, 0.0, 0.0, 0.0, 0.0, 0.0, 0.0, 0.0, 0.0, 0.0, 0.0, 0.0, 0.0, 0.0, 0.0, 0.0, 0.0, 0.0, 0.0, 0.0, 0.0, 0.0, 0.0, 0.0, 0.0, 0.0, 0.0, 0.0, 0.0, 0.0, 0.0, 0.0, 0.0, 0.0, 0.0, 0.0, 0.0, 0.0, 0.0, 0.0, 0.0, 0.0, 0.0, 0.0, 0.0, 0.0, 0.0, 0.0, 0.0, 0.0, 0.0, 0.0, 0.0, 0.0, 0.0, 0.0, 0.0, 0.0, 0.0, 0.0, 0.0, 0.0, 0.0, 0.0, 0.0, 0.0, 0.0, 0.0, 0.0, 0.0, 0.0, 0.0, 0.0, 0.0, 0.0, 0.0, 0.0, 0.0, 0.0, 0.0, 0.0, 0.0, 0.0, 0.0, 0.0, 0.0, 0.0, 0.0, 0.0, 0.0, 0.0, 0.0, 0.0, 0.0, 0.0, 0.0, 0.0, 0.0, 0.0, 0.0, 0.0, 0.0, 0.0, 0.0, 0.0, 0.0, 0.0, 0.0, 0.0, 0.0, 0.0, 0.0, 0.0, 0.0, 0.0, 0.0, 0.0, 0.0, 0.0, 0.0, 0.0, 0.0, 0.0, 0.0, 0.0, 0.0, 0.0, 0.0, 0.0, 0.0, 0.0, 0.0, 0.0, 0.0, 0.0, 0.0, 0.0, 0.0, 0.0, 0.0, 0.0, 0.0, 0.0, 0.0, 0.0, 0.0, 0.0, 0.0, 0.0, 0.0, 0.0, 0.0, 0.0, 0.0, 0.0, 0.0, 0.0, 0.0, 0.0, 0.0, 0.0, 0.0, 0.0, 0.0, 0.0, 0.0, 0.0, 0.0, 0.0, 0.0, 0.0, 0.0, 0.0, 0.0, 0.0, 0.0, 0.0, 0.0, 0.0, 0.0, 0.0, 0.0, 0.0, 0.0, 0.0, 0.0, 0.0, 0.0, 0.0, 0.0, 0.0, 0.0, 0.0, 0.0, 0.0, 0.0, 0.0, 0.0, 0.0, 0.0, 0.0, 0.0, 0.0, 0.0, 0.0, 0.0, 0.0, 0.0, 0.0, 0.0, 0.0, 0.0, 0.0, 0.0, 0.0, 0.0, 0.0, 0.0, 0.0, 0.0, 0.0, 0.0, 0.0, 0.0, 0.0, 0.0, 0.0, 0.0, 0.0, 0.0, 0.0, 0.0, 0.0, 0.0, 0.0, 0.0, 0.0, 0.0, 0.0, 0.0, 0.0, 0.0, 0.0, 0.0, 0.0, 0.0, 0.0, 0.0, 0.0, 0.0, 0.0, 0.0, 0.0, 0.0, 0.0, 0.0, 0.0, 0.0, 0.0, 0.0, 0.0, 0.0, 0.0, 0.0, 0.0, 0.0, 0.0, 0.0, 0.0, 0.0, 0.0, 0.0, 0.0, 0.0, 0.0, 0.0, 0.0, 0.0, 0.0, 0.0, 0.0, 0.0, 0.0, 0.0, 0.0, 0.0, 0.0, 0.0, 0.0, 0.0, 0.0, 0.0, 0.0, 0.0, 0.0, 0.0, 0.0, 0.0, 0.0, 0.0, 0.0, 0.0, 0.0, 0.0, 0.0, 0.0, 0.0, 0.0, 0.0, 0.0, 0.0, 0.0, 0.0, 0.0, 0.0, 0.0, 0.0, 0.0, 0.0, 0.0, 0.0, 0.0, 0.0, 0.0, 0.0, 0.0, 0.0, 0.0, 0.0, 0.0, 0.0, 0.0, 0.0, 0.0, 0.0, 0.0, 0.0, 0.0, 0.0, 0.0, 0.0, 0.0, 0.0, 0.0, 0.0, 0.0, 0.0, 0.0, 0.0, 0.0, 0.0, 0.0, 0.0, 0.0, 0.0, 0.0, 0.0, 0.0, 0.0, 0.0, 0.0, 0.0, 0.0, 0.0, 0.0, 0.0, 0.0, 0.0, 0.0, 0.0, 0.0, 0.0, 0.0, 0.0, 0.0, 0.0, 0.0, 0.0, 0.0, 0.0, 0.0, 0.0, 0.0, 0.0, 0.0, 0.0, 0.0, 0.0, 0.0, 0.0, 0.0, 0.0, 0.0, 0.0, 0.0, 0.0, 0.0, 0.0, 0.0, 0.0, 0.0, 0.0, 0.0, 0.0, 0.0, 0.0, 0.0, 0.0, 0.0, 0.0, 0.0, 0.0, 0.0, 0.0, 0.0, 0.0, 0.0, 0.0, 0.0, 0.0, 0.0, 0.0, 0.0, 0.0, 0.0, 0.0, 0.0, 0.0, 0.0, 0.0, 0.0, 0.0, 0.0, 0.0, 0.0, 0.0, 0.0, 0.0, 0.0, 0.0, 0.0, 0.0, 0.0, 0.0, 0.0, 0.0, 0.0, 0.0, 0.0, 0.0, 0.0, 0.0, 0.0, 0.0, 0.0, 0.0, 0.0, 0.0, 0.0, 0.0, 0.0, 0.0, 0.0, 0.0, 0.0, 0.0, 0.0, 0.0, 0.0, 0.0, 0.0, 0.0, 0.0, 0.0, 0.0, 0.0, 0.0, 0.0, 0.0, 0.0, 0.0, 0.0, 0.0, 0.0, 0.0, 0.0, 0.0, 0.0, 0.0, 0.0, 0.0, 0.0, 0.0, 0.0, 0.0, 0.0, 0.0, 0.0, 0.0, 0.0, 0.0, 0.0, 0.0, 0.0, 0.0, 0.0, 0.0, 0.0, 0.0, 0.0, 0.0, 0.0, 0.0, 0.0, 0.0, 0.0, 0.0, 0.0, 0.0, 0.0, 0.0, 0.0, 0.0, 0.0, 0.0, 0.0, 0.0, 0.0, 0.0, 0.0, 0.0, 0.0, 0.0, 0.0, 0.0, 0.0, 0.0, 0.0, 0.0, 0.0, 0.0, 0.0, 0.0, 0.0, 0.0, 0.0, 0.0, 0.0, 0.0, 0.0, 0.0, 0.0, 0.0, 0.0, 0.0, 0.0, 0.0, 0.0, 0.0, 0.0, 0.0, 0.0, 0.0, 0.0, 0.0, 0.0, 0.0, 0.0, 0.0, 0.0, 0.0, 0.0, 0.0, 0.0, 0.0, 0.0, 0.0, 0.0, 0.0, 0.0, 0.0, 0.0, 0.0, 0.0, 0.0, 0.0, 0.0, 0.0, 0.0, 0.0, 0.0, 0.0, 0.0, 0.0, 0.0, 0.0, 0.0, 0.0, 0.0, 0.0, 0.0, 0.0, 0.0, 0.0, 0.0, 0.0, 0.0, 0.0, 0.0, 0.0, 0.0, 0.0, 0.0, 0.0, 0.0, 0.0, 0.0, 0.0, 0.0, 0.0, 0.0, 0.0, 0.0, 0.0, 0.0, 0.0, 0.0, 0.0, 0.0, 0.0, 0.0, 0.0, 0.0, 0.0, 0.0, 0.0, 0.0, 0.0, 0.0, 0.0, 0.0, 0.0, 0.0, 0.0, 0.0, 0.0, 0.0, 0.0, 0.0, 0.0, 0.0, 0.0, 0.0, 0.0, 0.0, 0.0, 0.0, 0.0, 0.0, 0.0, 0.0, 0.0, 0.0, 0.0, 0.0, 0.0, 0.0, 0.0, 0.0, 0.0, 0.0, 0.0, 0.0, 0.0, 0.0, 0.0, 0.0, 0.0, 0.0, 0.0, 0.0, 0.0, 0.0, 0.0, 0.0, 0.0, 0.0, 0.0, 0.0, 0.0, 0.0, 0.0, 0.0, 0.0, 0.0, 0.0, 0.0, 0.0, 0.0, 0.0, 0.0, 0.0, 0.0, 0.0, 0.0, 0.0, 0.0, 0.0, 0.0, 0.0, 0.0, 0.0, 0.0, 0.0, 0.0, 0.0, 0.0, 0.0, 0.0, 0.0, 0.0, 0.0, 0.0, 0.0, 0.0, 0.0, 0.0, 0.0, 0.0, 0.0, 0.0, 0.0, 0.0, 0.0, 0.0, 0.0, 0.0, 0.0, 0.0, 0.0, 0.0, 0.0, 0.0, 0.0, 0.0, 0.0, 0.0, 0.0, 0.0, 0.0, 0.0, 0.0, 0.0, 0.0, 0.0, 0.0, 0.0, 0.0, 0.0, 0.0, 0.0, 0.0, 0.0, 0.0, 0.0, 0.0, 0.0, 0.0, 0.0, 0.0, 0.0, 0.0, 0.0, 0.0, 0.0, 0.0, 0.0, 0.0, 0.0, 0.0, 0.0, 0.0, 0.0, 0.0, 0.0, 0.0, 0.0, 0.0, 0.0, 0.0, 0.0, 0.0, 0.0, 0.0, 0.0, 0.0, 0.0, 0.0, 0.0, 0.0, 0.0, 0.0, 0.0, 0.0, 0.0, 0.0, 0.0, 0.0, 0.0, 0.0, 0.0, 0.0, 0.0, 0.0, 0.0, 0.0, 0.0, 0.0, 0.0, 0.0, 0.0, 0.0, 0.0, 0.0, 0.0, 0.0, 0.0, 0.0, 0.0, 0.0, 0.0, 0.0, 0.0, 0.0, 0.0, 0.0, 0.0, 0.0, 0.0, 0.0, 0.0, 0.0, 0.0, 0.0, 0.0])
me_plane.use_remesh_fix_poles = True
me_plane.use_remesh_preserve_attributes = False
me_plane.use_mirror_vertex_groups = False
me_plane.update()
me_cube_001 = bpy.data.meshes.new('Cube.001')
me_cube_001.from_pydata([(1.0, 1.0, -1.0), (1.0, -1.0, -1.0), (-1.0, 1.0, -1.0), (-1.0, -1.0, -1.0), (0.716, 0.716, 1.0), (1.0, 1.0, 0.716), (0.716, -0.716, 1.0), (1.0, -1.0, 0.716), (-0.716, 0.716, 1.0), (-1.0, 1.0, 0.716), (-0.716, -0.716, 1.0), (-1.0, -1.0, 0.716), (-1.346, -1.346, 0.4894), (-1.346, -1.346, -0.4894), (-1.346, 1.346, 0.4894), (-1.346, 1.346, -0.4894), (1.346, -1.346, 0.4894), (1.346, -1.346, -0.4894), (1.346, 1.346, 0.4894), (1.346, 1.346, -0.4894), (-1.346, -1.346, -1.189), (-1.346, 1.346, -1.189), (1.346, 1.346, -1.189), (1.346, -1.346, -1.189)], [], [(1, 7, 11, 3), (3, 11, 9, 2), (2, 0, 1, 3), (4, 8, 10, 6), (0, 5, 7, 1), (6, 10, 11, 7), (4, 6, 7, 5), (10, 8, 9, 11), (8, 4, 5, 9), (2, 9, 5, 0), (12, 13, 15, 14), (14, 15, 19, 18), (18, 19, 17, 16), (16, 17, 13, 12), (14, 18, 16, 12), (17, 19, 22, 23), (22, 21, 20, 23), (15, 13, 20, 21), (13, 17, 23, 20), (19, 15, 21, 22)])
_uv = me_cube_001.uv_layers.new(name='UVMap')
_uv.uv.foreach_set('vector', [0.375, 0.75, 0.5895, 0.75, 0.5895, 1.0, 0.375, 1.0, 0.375, 0.0, 0.5895, 0.0, 0.5895, 0.25, 0.375, 0.25, 0.125, 0.5, 0.375, 0.5, 0.375, 0.75, 0.125, 0.75, 0.6605, 0.5355, 0.8395, 0.5355, 0.8395, 0.7145, 0.6605, 0.7145, 0.375, 0.5, 0.5895, 0.5, 0.5895, 0.75, 0.375, 0.75, 0.6605, 0.7145, 0.8395, 0.7145, 0.875, 0.75, 0.625, 0.75, 0.6605, 0.5355, 0.6605, 0.7145, 0.5895, 0.75, 0.5895, 0.5, 0.8395, 0.7145, 0.8395, 0.5355, 0.875, 0.5, 0.875, 0.75, 0.8395, 0.5355, 0.6605, 0.5355, 0.625, 0.5, 0.875, 0.5, 0.375, 0.25, 0.5895, 0.25, 0.5895, 0.5, 0.375, 0.5, 0.375, 0.0, 0.625, 0.0, 0.625, 0.25, 0.375, 0.25, 0.375, 0.25, 0.625, 0.25, 0.625, 0.5, 0.375, 0.5, 0.375, 0.5, 0.625, 0.5, 0.625, 0.75, 0.375, 0.75, 0.375, 0.75, 0.625, 0.75, 0.625, 1.0, 0.375, 1.0, 0.125, 0.5, 0.375, 0.5, 0.375, 0.75, 0.125, 0.75, 0.625, 0.75, 0.625, 0.5, 0.625, 0.5, 0.625, 0.75, 0.625, 0.5, 0.875, 0.5, 0.875, 0.75, 0.625, 0.75, 0.625, 0.25, 0.625, 0.0, 0.625, 0.0, 0.625, 0.25, 0.625, 1.0, 0.625, 0.75, 0.625, 0.75, 0.625, 1.0, 0.625, 0.5, 0.625, 0.25, 0.625, 0.25, 0.625, 0.5])
me_cube_001.materials.append(mat_material_001)
me_cube_001.use_remesh_preserve_volume = False
me_cube_001.use_remesh_preserve_attributes = False
me_cube_001.use_mirror_vertex_groups = False
me_cube_001.update()

# ---- objects
ob_plane = bpy.data.objects.new('Plane', me_plane)
ob_cube = bpy.data.objects.new('Cube', me_cube_001)

# ---- transforms, parenting, visibility, modifiers, constraints
ob_plane.location = (0.0, 0.0, 0.0)
ob_plane.lineart.crease_threshold = 0.0
ob_cube.location = (0.0, 0.0, 0.07169)
ob_cube.scale = (0.3716, 0.3716, 0.04916)
ob_cube.lock_rotations_4d = False
ob_cube.empty_display_type = 'ARROWS'
ob_cube.lineart.crease_threshold = 0.0

# ---- collection membership
col_collection.objects.link(ob_plane)
col_collection.objects.link(ob_cube)

# ---- scene / render settings (as saved in the file)
scene.frame_start = 1; scene.frame_end = 250; scene.frame_set(1)
scene.render.engine = 'BLENDER_EEVEE_NEXT'
scene.cycles.use_denoising = False
scene.cycles.samples = 128
scene.cycles.sampling_pattern = 'TABULATED_SOBOL'
scene.cycles.use_adaptive_sampling = False
scene.cycles.use_light_tree = False
scene.view_settings.view_transform = 'Filmic'
bpy.context.view_layer.update()

# ---- added for rendering (the .blend has no active camera and no usable light): camera, sun
cam_auto = bpy.data.cameras.new('AutoCamera')
cam_auto.lens = 50.0
cam_auto.sensor_width = 36.0
cam_auto.clip_end = 1000.0
ob_auto_camera = bpy.data.objects.new('AutoCamera', cam_auto)
scene.collection.objects.link(ob_auto_camera)
ob_auto_camera.location = (3.92699, -4.71239, 3.20202)
ob_auto_camera.rotation_euler = (1.09748, -7.21219e-08, 0.694738)
scene.camera = ob_auto_camera
light_auto_sun = bpy.data.lights.new('AutoSun', 'SUN')
light_auto_sun.energy = 3.0
light_auto_sun.angle = 0.0523599
ob_auto_sun = bpy.data.objects.new('AutoSun', light_auto_sun)
scene.collection.objects.link(ob_auto_sun)
ob_auto_sun.rotation_euler = (0.872665, 0.174533, 0.523599)
bpy.context.view_layer.update()
